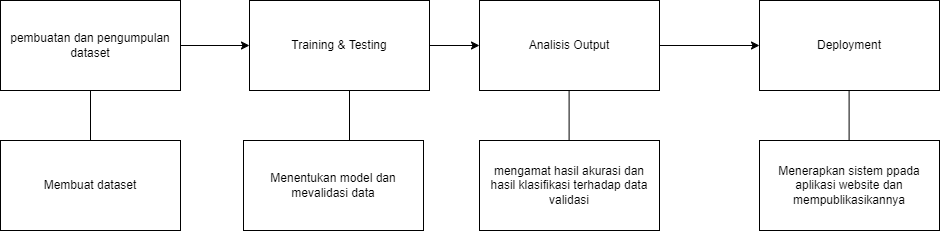

The diagram above was exported from draw.io. Its source (the exported page's mxGraphModel, read from the mxfile embedded in the PNG):
<mxGraphModel dx="435" dy="417" grid="1" gridSize="10" guides="1" tooltips="1" connect="1" arrows="1" fold="1" page="1" pageScale="1" pageWidth="827" pageHeight="1169" math="0" shadow="0">
  <root>
    <mxCell id="0" />
    <mxCell id="1" parent="0" />
    <mxCell id="2" style="edgeStyle=orthogonalEdgeStyle;rounded=0;orthogonalLoop=1;jettySize=auto;html=1;" edge="1" source="3" target="5" parent="1">
      <mxGeometry relative="1" as="geometry" />
    </mxCell>
    <mxCell id="3" value="pembuatan dan pengumpulan dataset" style="rounded=0;whiteSpace=wrap;html=1;" vertex="1" parent="1">
      <mxGeometry x="81" y="130" width="180" height="90" as="geometry" />
    </mxCell>
    <mxCell id="4" value="" style="edgeStyle=orthogonalEdgeStyle;rounded=0;orthogonalLoop=1;jettySize=auto;html=1;" edge="1" source="5" target="7" parent="1">
      <mxGeometry relative="1" as="geometry" />
    </mxCell>
    <mxCell id="5" value="Training &amp;amp; Testing" style="rounded=0;whiteSpace=wrap;html=1;" vertex="1" parent="1">
      <mxGeometry x="330" y="130" width="180" height="90" as="geometry" />
    </mxCell>
    <mxCell id="6" style="edgeStyle=orthogonalEdgeStyle;rounded=0;orthogonalLoop=1;jettySize=auto;html=1;entryX=0;entryY=0.5;entryDx=0;entryDy=0;" edge="1" source="7" target="8" parent="1">
      <mxGeometry relative="1" as="geometry" />
    </mxCell>
    <mxCell id="7" value="Analisis Output" style="rounded=0;whiteSpace=wrap;html=1;" vertex="1" parent="1">
      <mxGeometry x="560" y="130" width="180" height="90" as="geometry" />
    </mxCell>
    <mxCell id="8" value="Deployment" style="rounded=0;whiteSpace=wrap;html=1;" vertex="1" parent="1">
      <mxGeometry x="840" y="130" width="180" height="90" as="geometry" />
    </mxCell>
    <mxCell id="9" value="Membuat dataset" style="rounded=0;whiteSpace=wrap;html=1;" vertex="1" parent="1">
      <mxGeometry x="81" y="270" width="180" height="90" as="geometry" />
    </mxCell>
    <mxCell id="10" value="Menentukan model dan mevalidasi data" style="rounded=0;whiteSpace=wrap;html=1;" vertex="1" parent="1">
      <mxGeometry x="324" y="270" width="180" height="90" as="geometry" />
    </mxCell>
    <mxCell id="11" value="mengamat hasil akurasi dan hasil klasifikasi terhadap data validasi" style="rounded=0;whiteSpace=wrap;html=1;" vertex="1" parent="1">
      <mxGeometry x="560" y="270" width="180" height="90" as="geometry" />
    </mxCell>
    <mxCell id="12" value="Menerapkan sistem ppada aplikasi website dan mempublikasikannya" style="rounded=0;whiteSpace=wrap;html=1;" vertex="1" parent="1">
      <mxGeometry x="840" y="270" width="180" height="90" as="geometry" />
    </mxCell>
    <mxCell id="13" value="" style="endArrow=none;html=1;rounded=0;entryX=0.5;entryY=1;entryDx=0;entryDy=0;" edge="1" source="9" target="3" parent="1">
      <mxGeometry width="50" height="50" relative="1" as="geometry">
        <mxPoint x="140" y="270" as="sourcePoint" />
        <mxPoint x="190" y="220" as="targetPoint" />
      </mxGeometry>
    </mxCell>
    <mxCell id="14" value="" style="endArrow=none;html=1;rounded=0;entryX=0.5;entryY=1;entryDx=0;entryDy=0;" edge="1" parent="1">
      <mxGeometry width="50" height="50" relative="1" as="geometry">
        <mxPoint x="430" y="270" as="sourcePoint" />
        <mxPoint x="430" y="220" as="targetPoint" />
      </mxGeometry>
    </mxCell>
    <mxCell id="15" value="" style="endArrow=none;html=1;rounded=0;entryX=0.5;entryY=1;entryDx=0;entryDy=0;" edge="1" parent="1">
      <mxGeometry width="50" height="50" relative="1" as="geometry">
        <mxPoint x="649.6" y="270" as="sourcePoint" />
        <mxPoint x="649.6" y="220" as="targetPoint" />
      </mxGeometry>
    </mxCell>
    <mxCell id="16" value="" style="endArrow=none;html=1;rounded=0;entryX=0.5;entryY=1;entryDx=0;entryDy=0;" edge="1" parent="1">
      <mxGeometry width="50" height="50" relative="1" as="geometry">
        <mxPoint x="929.6" y="270" as="sourcePoint" />
        <mxPoint x="929.6" y="220" as="targetPoint" />
      </mxGeometry>
    </mxCell>
  </root>
</mxGraphModel>